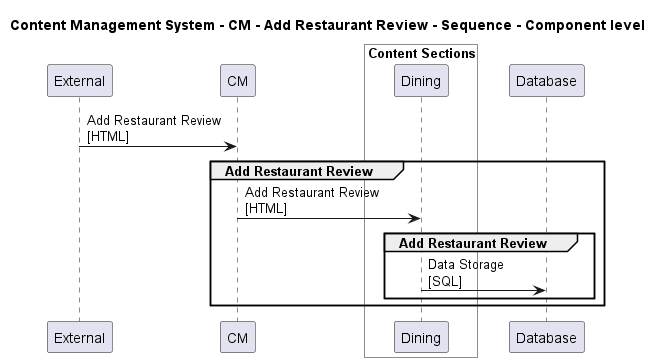

The diagram above was rendered by PlantUML. Its source (embedded in the PNG):
@startuml

title Content Management System - CM - Add Restaurant Review - Sequence - Component level

participant "External" as C4InterFlow.SoftwareSystems.ExternalSystem
participant "CM" as ContentManagementSystem.SoftwareSystems.CM

box "Admin" #White
    
box "Content Sections" #White
    participant "Dining" as ContentManagementSystem.SoftwareSystems.Admin.Containers.ContentSections.Components.Dining
end box

end box

participant "Database" as ContentManagementSystem.SoftwareSystems.Database

C4InterFlow.SoftwareSystems.ExternalSystem -> ContentManagementSystem.SoftwareSystems.CM : Add Restaurant Review\n[HTML]
group Add Restaurant Review
ContentManagementSystem.SoftwareSystems.CM -> ContentManagementSystem.SoftwareSystems.Admin.Containers.ContentSections.Components.Dining : Add Restaurant Review\n[HTML]
group Add Restaurant Review
ContentManagementSystem.SoftwareSystems.Admin.Containers.ContentSections.Components.Dining -> ContentManagementSystem.SoftwareSystems.Database : Data Storage\n[SQL]
end
end


@enduml